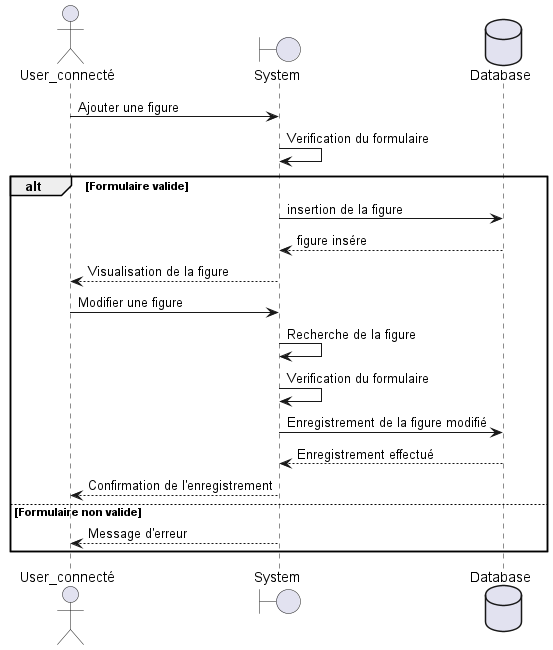

The diagram above was rendered by PlantUML. Its source (embedded in the PNG):
@startuml sequence_user_figure
    actor       User_connecté       as chef
    boundary    System    as system
    database    Database    as data

 chef -> system : Ajouter une figure
    system -> system : Verification du formulaire

    alt Formulaire valide
        system -> data: insertion de la figure
        system <-- data : figure insére
        chef <-- system : Visualisation de la figure
        chef -> system: Modifier une figure
        system -> system : Recherche de la figure
        system -> system : Verification du formulaire
        system -> data: Enregistrement de la figure modifié
        system <-- data : Enregistrement effectué
        chef <-- system : Confirmation de l'enregistrement
    else Formulaire non valide
            chef <-- system : Message d'erreur
    end
@enduml